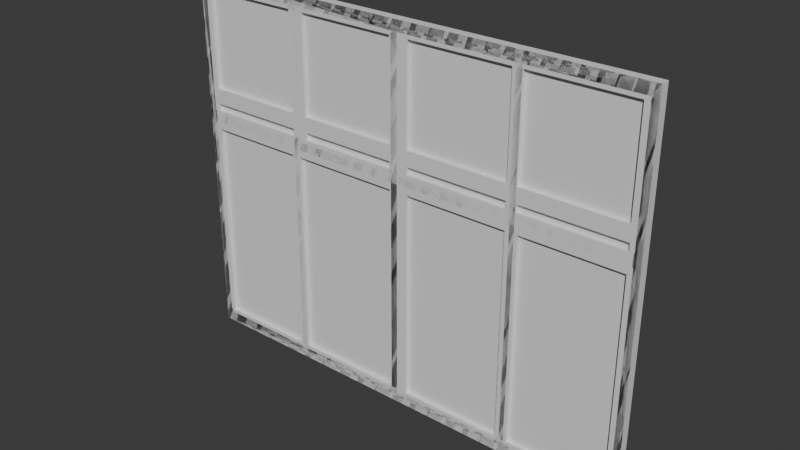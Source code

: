 # Source: GasStationWindowRosh.blend  (saved by Blender 4.5.90; exported with 4.5.12 LTS)
import bpy
from mathutils import Matrix  # noqa: F401  (used for matrix-valued properties, if any)

bpy.ops.wm.read_factory_settings(use_empty=True)
scene = bpy.context.scene
scene.name = 'Scene'

# ---- collections
col_collection = bpy.data.collections.new('Collection'); scene.collection.children.link(col_collection)
col_export = bpy.data.collections.new('Export'); scene.collection.children.link(col_export)

# ---- materials (node trees are filled in below, after node groups)
mat_windowborder = bpy.data.materials.new('WindowBorder')
mat_glass = bpy.data.materials.new('Glass')

# ---- material node trees
mat_windowborder.use_nodes = True; mat_windowborder.node_tree.nodes.clear()
_N = mat_windowborder.node_tree.nodes; _L = mat_windowborder.node_tree.links
n0 = _N.new('ShaderNodeBsdfPrincipled'); n0.name = 'Principled BSDF'; n0.location = (-200, 100)
n1 = _N.new('ShaderNodeOutputMaterial'); n1.name = 'Material Output'; n1.location = (200, 100)
_L.new(n0.outputs[0], n1.inputs[0])
n1.is_active_output = True
mat_glass.use_nodes = True; mat_glass.node_tree.nodes.clear()
_N = mat_glass.node_tree.nodes; _L = mat_glass.node_tree.links
n0 = _N.new('ShaderNodeBsdfPrincipled'); n0.name = 'Principled BSDF'; n0.location = (-200, 100)
n1 = _N.new('ShaderNodeOutputMaterial'); n1.name = 'Material Output'; n1.location = (200, 100)
_L.new(n0.outputs[0], n1.inputs[0])
n1.is_active_output = True

# ---- world
world_world = bpy.data.worlds.new('World'); scene.world = world_world
world_world.use_nodes = True; world_world.node_tree.nodes.clear()
_N = world_world.node_tree.nodes; _L = world_world.node_tree.links
n0 = _N.new('ShaderNodeOutputWorld'); n0.name = 'World Output'; n0.location = (300, 300)
n1 = _N.new('ShaderNodeBackground'); n1.name = 'Background'; n1.location = (10, 300)
n1.inputs[0].default_value = (0.05088, 0.05088, 0.05088, 1.0)
_L.new(n1.outputs[0], n0.inputs[0])
n0.is_active_output = True
world_world.color = (0.05088, 0.05088, 0.05088)
world_world.sun_shadow_jitter_overblur = 0.0

# ---- meshes
me_cube_002 = bpy.data.meshes.new('Cube.002')
me_cube_002.from_pydata([(-0.04579, -1.951, 1.945), (-0.04579, -1.951, 0.05541), (-0.04579, -0.04889, 1.945), (-0.04579, -0.04889, 0.05541), (-0.04579, -1.948, 2.875), (-0.04579, -0.05187, 2.875), (-0.04579, -1.948, 2.065), (-0.04579, -0.05187, 2.065), (-0.04579, -2.0, 0.0), (-0.04579, -2.384e-07, 0.0), (-0.04579, -2.0, 2.0), (-0.04579, -2.384e-07, 2.0), (-0.04579, -2.0, 2.94), (-0.04579, -2.384e-07, 2.94), (-0.04579, -1.045, 1.945), (-0.04579, -1.045, 0.05541), (-0.04579, -1.045, 2.065), (-0.04579, -1.045, 2.875), (-0.04579, -0.9771, 1.945), (-0.04579, -0.9772, 2.065), (-0.04579, -0.9772, 2.875), (-0.04579, -0.9771, 0.05541), (0.007449, -0.9771, 1.945), (0.007449, -0.04889, 1.945), (0.007449, -1.951, 1.945), (0.007449, -1.951, 0.05541), (0.007449, -1.045, 0.05541), (0.007449, -0.04889, 0.05541), (0.007449, -0.9772, 2.065), (0.007449, -0.05187, 2.065), (0.007449, -0.9772, 2.875), (0.007449, -0.05187, 2.875), (0.007449, -1.948, 2.065), (0.007449, -1.948, 2.875), (0.007449, -1.045, 1.945), (0.007449, -1.045, 2.065), (0.007449, -1.045, 2.875), (0.007449, -0.9771, 0.05541), (0.04579, -2.0, 2.0), (0.04579, -2.0, 0.0), (0.04579, -2.384e-07, 2.0), (0.04579, -2.384e-07, 0.0), (0.04579, -2.384e-07, 2.94), (0.04579, -2.0, 2.94)], [], [(8, 39, 38, 10), (7, 19, 28, 29), (3, 21, 37, 27), (11, 40, 41, 9), (13, 42, 40, 11), (12, 43, 42, 13), (5, 20, 17, 4, 12, 13), (10, 38, 43, 12), (9, 41, 39, 8), (0, 1, 8, 10), (3, 2, 11, 9), (2, 18, 14, 0, 10, 12, 4, 6, 16, 19, 7, 11), (7, 5, 13, 11), (18, 2, 23, 22), (19, 16, 17, 20), (0, 14, 34, 24), (35, 32, 33, 36), (37, 22, 23, 27), (25, 24, 34, 26), (29, 28, 30, 31), (1, 0, 24, 25), (20, 5, 31, 30), (16, 6, 32, 35), (15, 1, 25, 26), (19, 20, 30, 28), (6, 4, 33, 32), (4, 17, 36, 33), (2, 3, 27, 23), (21, 18, 22, 37), (14, 15, 26, 34), (5, 7, 29, 31), (17, 16, 35, 36), (15, 14, 18, 21, 3, 9, 8, 1), (38, 40, 42, 43), (41, 40, 38, 39)])
_uv = me_cube_002.uv_layers.new(name='UVMap')
_uv.uv.foreach_set('vector', [0.375, 1.0, 0.375, 0.75, 0.625, 0.75, 0.625, 1.0, 0.625, 0.7435, 0.625, 0.6278, 0.625, 0.6278, 0.625, 0.7435, 0.3888, 0.7439, 0.3888, 0.6279, 0.3888, 0.6279, 0.3888, 0.7439, 0.375, 0.5, 0.375, 0.75, 0.125, 0.75, 0.125, 0.5, 0.375, 0.5, 0.375, 0.75, 0.375, 0.75, 0.375, 0.5, 0.375, 0.5, 0.375, 0.25, 0.625, 0.25, 0.625, 0.5, 0.625, 0.7435, 0.625, 0.6278, 0.625, 0.6194, 0.625, 0.5065, 0.625, 0.5, 0.625, 0.75, 0.625, 1.0, 0.625, 0.75, 0.625, 0.75, 0.625, 1.0, 0.375, 0.25, 0.375, 0.0, 0.625, 0.0, 0.625, 0.25, 0.6112, 0.5061, 0.3888, 0.5061, 0.375, 0.5, 0.625, 0.5, 0.3888, 0.7439, 0.6112, 0.7439, 0.625, 0.75, 0.375, 0.75, 0.6112, 0.7439, 0.6112, 0.6279, 0.6112, 0.6194, 0.6112, 0.5061, 0.625, 0.5, 0.625, 0.5, 0.625, 0.5065, 0.625, 0.5065, 0.625, 0.6194, 0.625, 0.6278, 0.625, 0.7435, 0.625, 0.75, 0.625, 0.7435, 0.625, 0.7435, 0.625, 0.75, 0.625, 0.75, 0.6112, 0.6279, 0.6112, 0.7439, 0.6112, 0.7439, 0.6112, 0.6279, 0.625, 0.6278, 0.625, 0.6194, 0.625, 0.6194, 0.625, 0.6278, 0.6112, 0.5061, 0.6112, 0.6194, 0.6112, 0.6194, 0.6112, 0.5061, 0.625, 0.6194, 0.625, 0.5065, 0.625, 0.5065, 0.625, 0.6194, 0.3888, 0.6279, 0.6112, 0.6279, 0.6112, 0.7439, 0.3888, 0.7439, 0.3888, 0.5061, 0.6112, 0.5061, 0.6112, 0.6194, 0.3888, 0.6194, 0.625, 0.7435, 0.625, 0.6278, 0.625, 0.6278, 0.625, 0.7435, 0.3888, 0.5061, 0.6112, 0.5061, 0.6112, 0.5061, 0.3888, 0.5061, 0.625, 0.6278, 0.625, 0.7435, 0.625, 0.7435, 0.625, 0.6278, 0.625, 0.6194, 0.625, 0.5065, 0.625, 0.5065, 0.625, 0.6194, 0.3888, 0.6194, 0.3888, 0.5061, 0.3888, 0.5061, 0.3888, 0.6194, 0.625, 0.6278, 0.625, 0.6278, 0.625, 0.6278, 0.625, 0.6278, 0.625, 0.5065, 0.625, 0.5065, 0.625, 0.5065, 0.625, 0.5065, 0.625, 0.5065, 0.625, 0.6194, 0.625, 0.6194, 0.625, 0.5065, 0.6112, 0.7439, 0.3888, 0.7439, 0.3888, 0.7439, 0.6112, 0.7439, 0.3888, 0.6279, 0.6112, 0.6279, 0.6112, 0.6279, 0.3888, 0.6279, 0.6112, 0.6194, 0.3888, 0.6194, 0.3888, 0.6194, 0.6112, 0.6194, 0.625, 0.7435, 0.625, 0.7435, 0.625, 0.7435, 0.625, 0.7435, 0.625, 0.6194, 0.625, 0.6194, 0.625, 0.6194, 0.625, 0.6194, 0.3888, 0.6194, 0.6112, 0.6194, 0.6112, 0.6279, 0.3888, 0.6279, 0.3888, 0.7439, 0.375, 0.75, 0.375, 0.5, 0.3888, 0.5061, 0.875, 0.75, 0.875, 0.5, 0.875, 0.5, 0.875, 0.75, 0.625, 0.5, 0.875, 0.5, 0.875, 0.75, 0.625, 0.75])
me_cube_002.materials.append(mat_windowborder)
me_cube_002.materials.append(mat_glass)
me_cube_002.update()
me_cube_003 = bpy.data.meshes.new('Cube.003')
me_cube_003.from_pydata([(-0.006141, -1.199, 0.08391), (-0.006141, -1.148, 2.836), (-0.006141, -3.633, 0.08391), (-0.006141, -3.573, 2.836), (-0.006141, -2.395, 2.836), (-0.006141, -2.395, 0.08391), (-0.006141, -3.573, 0.08391), (-0.006141, -2.313, 0.08391), (-0.006141, -2.313, 2.836), (-0.006141, -1.199, 2.836), (-0.006141, -1.148, 0.08391), (-0.006141, -0.07911, 0.08391), (-0.006141, -0.07911, 2.836), (-0.006141, -3.633, 2.836), (-0.006141, -4.709, 0.08391), (-0.006141, -4.709, 2.836), (-0.04509, -1.199, 0.08391), (-0.04509, -1.199, 2.836), (-0.04509, -1.148, 2.836), (-0.04509, -1.148, 0.08391), (-0.04509, -3.633, 0.08391), (-0.04509, -3.633, 2.836), (-0.04509, -3.573, 0.08391), (-0.04509, -3.573, 2.836), (-0.04509, -2.395, 0.08391), (-0.04509, -2.395, 2.836), (-0.04509, -2.313, 0.08391), (-0.04509, -2.313, 2.836), (-0.04509, 0.0, 0.0), (-0.04509, 0.0, 2.92), (-0.04509, -4.788, 0.0), (-0.04509, -4.788, 2.92), (0.04509, 0.0, 0.0), (0.04509, 0.0, 2.92), (-0.04509, -0.07911, 0.08391), (-0.04509, -0.07911, 2.836), (0.04509, -4.788, 0.0), (0.04509, -4.788, 2.92), (-0.04509, -4.709, 0.08391), (-0.04509, -4.709, 2.836)], [], [(23, 22, 6, 3), (38, 20, 2, 14), (17, 27, 8, 9), (25, 23, 3, 4), (16, 17, 9, 0), (18, 19, 10, 1), (19, 34, 11, 10), (22, 24, 5, 6), (20, 21, 13, 2), (34, 35, 12, 11), (35, 18, 1, 12), (27, 26, 7, 8), (11, 12, 1, 10), (5, 4, 3, 6), (0, 9, 8, 7), (2, 13, 15, 14), (19, 18, 17, 16), (26, 16, 0, 7), (31, 29, 33, 37), (22, 23, 21, 20), (34, 19, 16, 26, 24, 22, 20, 38, 30, 28), (17, 18, 35, 29, 31, 39, 21, 23, 25, 27), (33, 32, 36, 37), (39, 38, 14, 15), (26, 27, 25, 24), (24, 25, 4, 5), (28, 30, 36, 32), (35, 34, 28, 29), (38, 39, 31, 30), (21, 39, 15, 13), (32, 33, 29, 28), (30, 31, 37, 36)])
me_cube_003.polygons.foreach_set('material_index', [0, 0, 0, 0, 0, 0, 0, 0, 0, 0, 0, 0, 1, 1, 1, 1, 0, 0, 0, 0, 0, 0, 0, 0, 0, 0, 0, 0, 0, 0, 0, 0])
_uv = me_cube_003.uv_layers.new(name='UVMap')
_uv.uv.foreach_set('vector', [0.8597, 0.6866, 0.6403, 0.6866, 0.6403, 0.6866, 0.8597, 0.6866, 0.6403, 0.7459, 0.6403, 0.6897, 0.6403, 0.6897, 0.6403, 0.7459, 0.8597, 0.5626, 0.8597, 0.6208, 0.8597, 0.6208, 0.8597, 0.5626, 0.8597, 0.6251, 0.8597, 0.6866, 0.8597, 0.6866, 0.8597, 0.6251, 0.6403, 0.5626, 0.8597, 0.5626, 0.8597, 0.5626, 0.6403, 0.5626, 0.8597, 0.5599, 0.6403, 0.5599, 0.6403, 0.5599, 0.8597, 0.5599, 0.6403, 0.5599, 0.6403, 0.5041, 0.6403, 0.5041, 0.6403, 0.5599, 0.6403, 0.6866, 0.6403, 0.6251, 0.6403, 0.6251, 0.6403, 0.6866, 0.6403, 0.6897, 0.8597, 0.6897, 0.8597, 0.6897, 0.6403, 0.6897, 0.6403, 0.5041, 0.8597, 0.5041, 0.8597, 0.5041, 0.6403, 0.5041, 0.8597, 0.5041, 0.8597, 0.5599, 0.8597, 0.5599, 0.8597, 0.5041, 0.8597, 0.6208, 0.6403, 0.6208, 0.6403, 0.6208, 0.8597, 0.6208, 0.6403, 0.5041, 0.8597, 0.5041, 0.8597, 0.5599, 0.6403, 0.5599, 0.6403, 0.6251, 0.8597, 0.6251, 0.8597, 0.6866, 0.6403, 0.6866, 0.6403, 0.5626, 0.8597, 0.5626, 0.8597, 0.6208, 0.6403, 0.6208, 0.6403, 0.6897, 0.8597, 0.6897, 0.8597, 0.7459, 0.6403, 0.7459, 0.6403, 0.5599, 0.8597, 0.5599, 0.8597, 0.5626, 0.6403, 0.5626, 0.6403, 0.6208, 0.6403, 0.5626, 0.6403, 0.5626, 0.6403, 0.6208, 0.375, 0.25, 0.625, 0.25, 0.625, 0.5, 0.375, 0.5, 0.6403, 0.6866, 0.8597, 0.6866, 0.8597, 0.6897, 0.6403, 0.6897, 0.6403, 0.5041, 0.6403, 0.5599, 0.6403, 0.5626, 0.6403, 0.6208, 0.6403, 0.6251, 0.6403, 0.6866, 0.6403, 0.6897, 0.6403, 0.7459, 0.625, 0.75, 0.625, 0.5, 0.8597, 0.5626, 0.8597, 0.5599, 0.8597, 0.5041, 0.875, 0.5, 0.875, 0.75, 0.8597, 0.7459, 0.8597, 0.6897, 0.8597, 0.6866, 0.8597, 0.6251, 0.8597, 0.6208, 0.625, 1.0, 0.375, 1.0, 0.375, 0.75, 0.625, 0.75, 0.8597, 0.7459, 0.6403, 0.7459, 0.6403, 0.7459, 0.8597, 0.7459, 0.6403, 0.6208, 0.8597, 0.6208, 0.8597, 0.6251, 0.6403, 0.6251, 0.6403, 0.6251, 0.8597, 0.6251, 0.8597, 0.6251, 0.6403, 0.6251, 0.375, 0.5, 0.625, 0.5, 0.625, 0.75, 0.375, 0.75, 0.8597, 0.5041, 0.6403, 0.5041, 0.625, 0.5, 0.875, 0.5, 0.6403, 0.7459, 0.8597, 0.7459, 0.875, 0.75, 0.625, 0.75, 0.8597, 0.6897, 0.8597, 0.7459, 0.8597, 0.7459, 0.8597, 0.6897, 0.125, 0.5, 0.375, 0.5, 0.375, 0.75, 0.125, 0.75, 0.375, 0.0, 0.625, 0.0, 0.625, 0.25, 0.375, 0.25])
me_cube_003.materials.append(mat_windowborder)
me_cube_003.materials.append(mat_glass)
me_cube_003.update()
me_cube_004 = bpy.data.meshes.new('Cube.004')
me_cube_004.from_pydata([(-0.04723, -1.49, 2.765), (-0.04723, -1.369, 0.1105), (0.0007401, -5.397, 1.752), (0.0007403, -1.404, 2.765), (-0.04723, -1.49, 1.844), (-0.04723, -1.369, 1.752), (-0.04723, -1.283, 0.1105), (-0.04723, -1.404, 1.844), (-0.04723, -1.283, 1.752), (-0.04723, -1.404, 2.765), (-0.04723, -4.163, 1.844), (-0.04723, -4.191, 1.752), (-0.04723, -4.163, 2.765), (-0.04723, -4.191, 0.1105), (-0.04723, -4.073, 1.844), (-0.04723, -4.101, 1.752), (-0.04723, -4.073, 2.765), (-0.04723, -4.101, 0.1105), (-0.04723, -2.76, 1.844), (-0.04723, -2.76, 1.752), (-0.04723, -2.76, 2.765), (-0.04723, -2.76, 0.1105), (-0.04723, -2.662, 1.844), (-0.04723, -2.662, 1.752), (-0.04723, -2.662, 0.1105), (-0.04723, -2.662, 2.765), (-0.04723, -5.397, 1.844), (-0.04723, -0.07934, 1.844), (0.0007403, -0.07934, 1.844), (-0.04723, -5.397, 1.752), (-0.04723, -0.07934, 1.752), (0.0007403, -0.07934, 2.765), (-0.04723, -5.476, 0.0), (-0.04723, -5.476, 2.876), (-0.04723, 0.0, 2.876), (-0.04723, 0.0, 0.0), (-0.04723, -0.07934, 0.1105), (-0.04723, -0.07934, 2.765), (0.04723, 0.0, 0.0), (0.04723, 0.0, 2.876), (-0.04723, -5.397, 0.1105), (-0.04723, -5.397, 2.765), (0.04723, -5.476, 0.0), (0.04723, -5.476, 2.876), (0.0007401, -5.397, 0.1105), (0.0007401, -4.191, 0.1105), (0.0007403, -0.07934, 0.1105), (0.0007403, -0.07934, 1.752), (0.0007403, -1.283, 1.752), (0.0007401, -5.397, 2.765), (0.0007401, -5.397, 1.844), (0.0007403, -1.404, 1.844), (0.0007403, -1.369, 0.1105), (0.0007402, -2.662, 0.1105), (0.0007402, -2.662, 1.752), (0.0007402, -2.662, 2.765), (0.0007402, -2.662, 1.844), (0.0007401, -4.073, 2.765), (0.0007402, -2.76, 2.765), (0.0007401, -4.101, 1.752), (0.0007402, -2.76, 1.752), (0.0007401, -4.073, 1.844), (0.0007402, -2.76, 1.844), (0.0007402, -2.76, 0.1105), (0.0007401, -4.101, 0.1105), (0.0007401, -4.163, 2.765), (0.0007401, -4.191, 1.752), (0.0007401, -4.163, 1.844), (0.0007403, -1.283, 0.1105), (0.0007403, -1.49, 2.765), (0.0007403, -1.369, 1.752), (0.0007403, -1.49, 1.844)], [], [(37, 27, 28, 31), (53, 54, 70, 52), (22, 25, 55, 56), (8, 30, 47, 48), (56, 55, 69, 71), (44, 2, 66, 45), (50, 49, 65, 67), (64, 59, 60, 63), (68, 48, 47, 46), (38, 39, 43, 42), (1, 24, 53, 52), (36, 6, 68, 46), (4, 0, 9, 7), (1, 5, 8, 6), (38, 42, 32, 35), (9, 0, 25, 20, 16, 12, 41, 33, 34, 37), (30, 36, 46, 47), (6, 8, 48, 68), (10, 12, 16, 14), (13, 11, 15, 17), (17, 15, 59, 64), (7, 9, 3, 51), (18, 20, 25, 22), (21, 19, 23, 24), (4, 7, 27, 30, 8, 5, 23, 19, 15, 11, 29, 26, 10, 14, 18, 22), (61, 57, 58, 62), (14, 16, 57, 61), (42, 43, 33, 32), (35, 34, 39, 38), (30, 27, 37, 34, 35, 36), (21, 24, 1, 6, 36, 35, 32, 40, 13, 17), (26, 29, 40, 32, 33, 41), (51, 3, 31, 28), (24, 23, 54, 53), (39, 34, 33, 43), (41, 12, 65, 49), (9, 37, 31, 3), (16, 20, 58, 57), (29, 11, 66, 2), (40, 29, 2, 44), (15, 19, 60, 59), (25, 0, 69, 55), (10, 26, 50, 67), (13, 40, 44, 45), (18, 14, 61, 62), (23, 5, 70, 54), (12, 10, 67, 65), (20, 18, 62, 58), (4, 22, 56, 71), (26, 41, 49, 50), (11, 13, 45, 66), (19, 21, 63, 60), (0, 4, 71, 69), (21, 17, 64, 63), (5, 1, 52, 70), (27, 7, 51, 28)])
me_cube_004.polygons.foreach_set('material_index', [0, 1, 0, 0, 1, 1, 1, 1, 1, 0, 0, 0, 0, 0, 0, 0, 0, 0, 0, 0, 0, 0, 0, 0, 0, 1, 0, 0, 0, 0, 0, 0, 1, 0, 0, 0, 0, 0, 0, 0, 0, 0, 0, 0, 0, 0, 0, 0, 0, 0, 0, 0, 0, 0, 0, 0])
_uv = me_cube_004.uv_layers.new(name='UVMap')
_uv.uv.foreach_set('vector', [0.6094, 0.7464, 0.5004, 0.7464, 0.5004, 0.7464, 0.6094, 0.7464, 0.3906, 0.6285, 0.4928, 0.6285, 0.4928, 0.6875, 0.3906, 0.6875, 0.5004, 0.6285, 0.6094, 0.6285, 0.6094, 0.6285, 0.5004, 0.6285, 0.4928, 0.6914, 0.4928, 0.7464, 0.4928, 0.7464, 0.4928, 0.6914, 0.5004, 0.6285, 0.6094, 0.6285, 0.6094, 0.6875, 0.5004, 0.6875, 0.3906, 0.5036, 0.4928, 0.5036, 0.4928, 0.5587, 0.3906, 0.5587, 0.5004, 0.5036, 0.6094, 0.5036, 0.6094, 0.5587, 0.5004, 0.5587, 0.3906, 0.5628, 0.4928, 0.5628, 0.4928, 0.624, 0.3906, 0.624, 0.3906, 0.6914, 0.4928, 0.6914, 0.4928, 0.7464, 0.3906, 0.7464, 0.125, 0.5, 0.375, 0.5, 0.375, 0.75, 0.125, 0.75, 0.3906, 0.6875, 0.3906, 0.6285, 0.3906, 0.6285, 0.3906, 0.6875, 0.3906, 0.7464, 0.3906, 0.6914, 0.3906, 0.6914, 0.3906, 0.7464, 0.5004, 0.6875, 0.6094, 0.6875, 0.6094, 0.6914, 0.5004, 0.6914, 0.3906, 0.6875, 0.4928, 0.6875, 0.4928, 0.6914, 0.3906, 0.6914, 0.375, 0.25, 0.625, 0.25, 0.625, 0.5, 0.375, 0.5, 0.6094, 0.6914, 0.6094, 0.6875, 0.6094, 0.6285, 0.6094, 0.624, 0.6094, 0.5628, 0.6094, 0.5587, 0.6094, 0.5036, 0.625, 0.5, 0.625, 0.75, 0.6094, 0.7464, 0.4928, 0.7464, 0.3906, 0.7464, 0.3906, 0.7464, 0.4928, 0.7464, 0.3906, 0.6914, 0.4928, 0.6914, 0.4928, 0.6914, 0.3906, 0.6914, 0.5004, 0.5587, 0.6094, 0.5587, 0.6094, 0.5628, 0.5004, 0.5628, 0.3906, 0.5587, 0.4928, 0.5587, 0.4928, 0.5628, 0.3906, 0.5628, 0.3906, 0.5628, 0.4928, 0.5628, 0.4928, 0.5628, 0.3906, 0.5628, 0.5004, 0.6914, 0.6094, 0.6914, 0.6094, 0.6914, 0.5004, 0.6914, 0.5004, 0.624, 0.6094, 0.624, 0.6094, 0.6285, 0.5004, 0.6285, 0.3906, 0.624, 0.4928, 0.624, 0.4928, 0.6285, 0.3906, 0.6285, 0.5004, 0.6875, 0.5004, 0.6914, 0.5004, 0.7464, 0.4928, 0.7464, 0.4928, 0.6914, 0.4928, 0.6875, 0.4928, 0.6285, 0.4928, 0.624, 0.4928, 0.5628, 0.4928, 0.5587, 0.4928, 0.5036, 0.5004, 0.5036, 0.5004, 0.5587, 0.5004, 0.5628, 0.5004, 0.624, 0.5004, 0.6285, 0.5004, 0.5628, 0.6094, 0.5628, 0.6094, 0.624, 0.5004, 0.624, 0.5004, 0.5628, 0.6094, 0.5628, 0.6094, 0.5628, 0.5004, 0.5628, 0.375, 0.75, 0.625, 0.75, 0.625, 1.0, 0.375, 1.0, 0.625, 0.5, 0.875, 0.5, 0.875, 0.75, 0.625, 0.75, 0.4928, 0.7464, 0.5004, 0.7464, 0.6094, 0.7464, 0.625, 0.75, 0.375, 0.75, 0.3906, 0.7464, 0.3906, 0.624, 0.3906, 0.6285, 0.3906, 0.6875, 0.3906, 0.6914, 0.3906, 0.7464, 0.375, 0.75, 0.375, 0.5, 0.3906, 0.5036, 0.3906, 0.5587, 0.3906, 0.5628, 0.5004, 0.5036, 0.4928, 0.5036, 0.3906, 0.5036, 0.375, 0.5, 0.625, 0.5, 0.6094, 0.5036, 0.5004, 0.6914, 0.6094, 0.6914, 0.6094, 0.7464, 0.5004, 0.7464, 0.3906, 0.6285, 0.4928, 0.6285, 0.4928, 0.6285, 0.3906, 0.6285, 0.625, 0.0, 0.625, 0.25, 0.375, 0.25, 0.375, 0.0, 0.6094, 0.5036, 0.6094, 0.5587, 0.6094, 0.5587, 0.6094, 0.5036, 0.6094, 0.6914, 0.6094, 0.7464, 0.6094, 0.7464, 0.6094, 0.6914, 0.6094, 0.5628, 0.6094, 0.624, 0.6094, 0.624, 0.6094, 0.5628, 0.4928, 0.5036, 0.4928, 0.5587, 0.4928, 0.5587, 0.4928, 0.5036, 0.3906, 0.5036, 0.4928, 0.5036, 0.4928, 0.5036, 0.3906, 0.5036, 0.4928, 0.5628, 0.4928, 0.624, 0.4928, 0.624, 0.4928, 0.5628, 0.6094, 0.6285, 0.6094, 0.6875, 0.6094, 0.6875, 0.6094, 0.6285, 0.5004, 0.5587, 0.5004, 0.5036, 0.5004, 0.5036, 0.5004, 0.5587, 0.3906, 0.5587, 0.3906, 0.5036, 0.3906, 0.5036, 0.3906, 0.5587, 0.5004, 0.624, 0.5004, 0.5628, 0.5004, 0.5628, 0.5004, 0.624, 0.4928, 0.6285, 0.4928, 0.6875, 0.4928, 0.6875, 0.4928, 0.6285, 0.6094, 0.5587, 0.5004, 0.5587, 0.5004, 0.5587, 0.6094, 0.5587, 0.6094, 0.624, 0.5004, 0.624, 0.5004, 0.624, 0.6094, 0.624, 0.5004, 0.6875, 0.5004, 0.6285, 0.5004, 0.6285, 0.5004, 0.6875, 0.5004, 0.5036, 0.6094, 0.5036, 0.6094, 0.5036, 0.5004, 0.5036, 0.4928, 0.5587, 0.3906, 0.5587, 0.3906, 0.5587, 0.4928, 0.5587, 0.4928, 0.624, 0.3906, 0.624, 0.3906, 0.624, 0.4928, 0.624, 0.6094, 0.6875, 0.5004, 0.6875, 0.5004, 0.6875, 0.6094, 0.6875, 0.3906, 0.624, 0.3906, 0.5628, 0.3906, 0.5628, 0.3906, 0.624, 0.4928, 0.6875, 0.3906, 0.6875, 0.3906, 0.6875, 0.4928, 0.6875, 0.5004, 0.7464, 0.5004, 0.6914, 0.5004, 0.6914, 0.5004, 0.7464])
me_cube_004.materials.append(mat_windowborder)
me_cube_004.materials.append(mat_glass)
me_cube_004.update()
me_cube_005 = bpy.data.meshes.new('Cube.005')
me_cube_005.from_pydata([(-0.05155, -5.153, 0.0), (-0.05155, -5.153, 1.718), (-0.05155, 0.0, 1.718), (-0.05155, 0.0, 0.0), (0.05155, -5.153, 1.718), (0.05155, -5.153, 0.0), (-0.05155, -5.078, 1.681), (-0.05155, -5.078, 0.0373), (0.05155, 0.0, 1.718), (0.05155, 0.0, 0.0), (-0.05155, -0.07468, 1.681), (-0.05155, -0.07468, 0.0373), (-0.05155, -2.521, 1.681), (-0.05155, -2.521, 0.0373), (-0.05155, -2.571, 0.0373), (-0.05155, -2.571, 1.681), (-0.05155, -5.078, 1.084), (-0.05155, -0.07468, 1.084), (-0.05155, -2.521, 1.084), (-0.05155, -2.571, 1.084), (-0.05155, -5.078, 1.014), (-0.05155, -2.521, 1.014), (-0.05155, -2.571, 1.014), (-0.05155, -0.07468, 1.014), (-0.05155, -3.812, 0.0373), (-0.05155, -3.812, 1.681), (-0.05155, -3.812, 1.084), (-0.05155, -3.812, 1.014), (-0.05155, -3.854, 0.0373), (-0.05155, -3.854, 1.681), (-0.05155, -3.854, 1.084), (-0.05155, -3.854, 1.014), (-0.05155, -1.248, 1.681), (-0.05155, -1.248, 0.0373), (-0.05155, -1.248, 1.084), (-0.05155, -1.248, 1.014), (-0.05155, -1.31, 0.0373), (-0.05155, -1.31, 1.681), (-0.05155, -1.31, 1.084), (-0.05155, -1.31, 1.014), (0.01069, -1.248, 1.681), (0.01069, -0.07468, 1.681), (0.01069, -3.854, 0.0373), (0.01069, -5.078, 0.0373), (0.01069, -5.078, 1.014), (0.01069, -0.07468, 1.084), (0.01069, -1.31, 0.0373), (0.01069, -2.521, 0.0373), (0.01069, -2.521, 1.014), (0.01069, -3.812, 1.681), (0.01069, -2.571, 1.681), (0.01069, -2.571, 1.014), (0.01069, -2.571, 0.0373), (0.01069, -5.078, 1.681), (0.01069, -5.078, 1.084), (0.01069, -2.521, 1.681), (0.01069, -2.521, 1.084), (0.01069, -2.571, 1.084), (0.01069, -3.812, 1.084), (0.01069, -1.248, 1.084), (0.01069, -0.07468, 0.0373), (0.01069, -0.07468, 1.014), (0.01069, -1.248, 1.014), (0.01069, -3.812, 1.014), (0.01069, -3.812, 0.0373), (0.01069, -3.854, 1.681), (0.01069, -3.854, 1.084), (0.01069, -3.854, 1.014), (0.01069, -1.248, 0.0373), (0.01069, -1.31, 1.681), (0.01069, -1.31, 1.084), (0.01069, -1.31, 1.014)], [], [(8, 4, 5, 9), (6, 29, 65, 53), (9, 5, 0, 3), (12, 37, 69, 55), (35, 34, 17, 23), (5, 4, 1, 0), (19, 26, 58, 57), (2, 8, 9, 3), (23, 17, 10, 2, 3, 11), (33, 35, 62, 68), (13, 36, 33, 11, 3, 0, 7, 28, 24, 14, 22, 21), (4, 8, 2, 1), (27, 22, 51, 63), (32, 37, 12, 15, 25, 26, 30, 29, 6, 1, 2, 10), (13, 21, 48, 47), (36, 39, 35, 33), (39, 38, 34, 35), (38, 37, 32, 34), (24, 27, 63, 64), (22, 14, 52, 51), (59, 40, 41, 45), (58, 49, 50, 57), (68, 62, 61, 60), (64, 63, 51, 52), (54, 53, 65, 66), (43, 44, 67, 42), (56, 55, 69, 70), (47, 48, 71, 46), (14, 24, 64, 52), (16, 6, 53, 54), (32, 10, 41, 40), (26, 25, 49, 58), (38, 18, 56, 70), (30, 16, 54, 66), (23, 11, 60, 61), (28, 7, 43, 42), (21, 39, 71, 48), (20, 31, 67, 44), (7, 20, 44, 43), (11, 33, 68, 60), (34, 32, 40, 59), (10, 17, 45, 41), (17, 34, 59, 45), (36, 13, 47, 46), (35, 23, 61, 62), (25, 15, 50, 49), (37, 38, 70, 69), (29, 30, 66, 65), (39, 36, 46, 71), (31, 28, 42, 67), (18, 12, 55, 56), (15, 19, 57, 50), (18, 38, 39, 21, 22, 27, 24, 28, 31, 20, 7, 0, 1, 6, 16, 30, 26, 19, 15, 12)])
me_cube_005.polygons.foreach_set('material_index', [0, 0, 0, 0, 0, 0, 0, 0, 0, 0, 0, 0, 0, 0, 0, 0, 0, 0, 0, 0, 1, 1, 1, 1, 1, 1, 1, 1, 0, 0, 0, 0, 0, 0, 0, 0, 0, 0, 0, 0, 0, 0, 0, 0, 0, 0, 0, 0, 0, 0, 0, 0, 0])
_uv = me_cube_005.uv_layers.new(name='UVMap')
_uv.uv.foreach_set('vector', [0.625, 0.25, 0.625, 0.5, 0.375, 0.5, 0.375, 0.25, 0.6136, 0.7536, 0.6136, 0.813, 0.6136, 0.813, 0.6136, 0.7536, 0.125, 0.5, 0.375, 0.5, 0.375, 0.75, 0.125, 0.75, 0.6136, 0.8777, 0.6136, 0.9364, 0.6136, 0.9364, 0.6136, 0.8777, 0.5214, 0.9394, 0.5311, 0.9394, 0.5311, 0.9964, 0.5214, 0.9964, 0.375, 0.5, 0.625, 0.5, 0.625, 0.75, 0.375, 0.75, 0.5311, 0.8753, 0.5311, 0.8151, 0.5311, 0.8151, 0.5311, 0.8753, 0.625, 0.0, 0.625, 0.25, 0.375, 0.25, 0.375, 0.0, 0.5214, 0.9964, 0.5311, 0.9964, 0.6136, 0.9964, 0.625, 1.0, 0.375, 1.0, 0.3864, 0.9964, 0.3864, 0.9394, 0.5214, 0.9394, 0.5214, 0.9394, 0.3864, 0.9394, 0.3864, 0.8777, 0.3864, 0.9364, 0.3864, 0.9394, 0.3864, 0.9964, 0.375, 1.0, 0.375, 0.75, 0.3864, 0.7536, 0.3864, 0.813, 0.3864, 0.8151, 0.3864, 0.8753, 0.5214, 0.8753, 0.5214, 0.8777, 0.625, 0.5, 0.875, 0.5, 0.875, 0.75, 0.625, 0.75, 0.5214, 0.8151, 0.5214, 0.8753, 0.5214, 0.8753, 0.5214, 0.8151, 0.6136, 0.9394, 0.6136, 0.9364, 0.6136, 0.8777, 0.6136, 0.8753, 0.6136, 0.8151, 0.5311, 0.8151, 0.5311, 0.813, 0.6136, 0.813, 0.6136, 0.7536, 0.625, 0.75, 0.625, 1.0, 0.6136, 0.9964, 0.3864, 0.8777, 0.5214, 0.8777, 0.5214, 0.8777, 0.3864, 0.8777, 0.3864, 0.9364, 0.5214, 0.9364, 0.5214, 0.9394, 0.3864, 0.9394, 0.5214, 0.9364, 0.5311, 0.9364, 0.5311, 0.9394, 0.5214, 0.9394, 0.5311, 0.9364, 0.6136, 0.9364, 0.6136, 0.9394, 0.5311, 0.9394, 0.3864, 0.8151, 0.5214, 0.8151, 0.5214, 0.8151, 0.3864, 0.8151, 0.5214, 0.8753, 0.3864, 0.8753, 0.3864, 0.8753, 0.5214, 0.8753, 0.5311, 0.9394, 0.6136, 0.9394, 0.6136, 0.9964, 0.5311, 0.9964, 0.5311, 0.8151, 0.6136, 0.8151, 0.6136, 0.8753, 0.5311, 0.8753, 0.3864, 0.9394, 0.5214, 0.9394, 0.5214, 0.9964, 0.3864, 0.9964, 0.3864, 0.8151, 0.5214, 0.8151, 0.5214, 0.8753, 0.3864, 0.8753, 0.5311, 0.7536, 0.6136, 0.7536, 0.6136, 0.813, 0.5311, 0.813, 0.3864, 0.7536, 0.5214, 0.7536, 0.5214, 0.813, 0.3864, 0.813, 0.5311, 0.8777, 0.6136, 0.8777, 0.6136, 0.9364, 0.5311, 0.9364, 0.3864, 0.8777, 0.5214, 0.8777, 0.5214, 0.9364, 0.3864, 0.9364, 0.3864, 0.8753, 0.3864, 0.8151, 0.3864, 0.8151, 0.3864, 0.8753, 0.5311, 0.7536, 0.6136, 0.7536, 0.6136, 0.7536, 0.5311, 0.7536, 0.6136, 0.9394, 0.6136, 0.9964, 0.6136, 0.9964, 0.6136, 0.9394, 0.5311, 0.8151, 0.6136, 0.8151, 0.6136, 0.8151, 0.5311, 0.8151, 0.5311, 0.9364, 0.5311, 0.8777, 0.5311, 0.8777, 0.5311, 0.9364, 0.5311, 0.813, 0.5311, 0.7536, 0.5311, 0.7536, 0.5311, 0.813, 0.5214, 0.9964, 0.3864, 0.9964, 0.3864, 0.9964, 0.5214, 0.9964, 0.3864, 0.813, 0.3864, 0.7536, 0.3864, 0.7536, 0.3864, 0.813, 0.5214, 0.8777, 0.5214, 0.9364, 0.5214, 0.9364, 0.5214, 0.8777, 0.5214, 0.7536, 0.5214, 0.813, 0.5214, 0.813, 0.5214, 0.7536, 0.3864, 0.7536, 0.5214, 0.7536, 0.5214, 0.7536, 0.3864, 0.7536, 0.3864, 0.9964, 0.3864, 0.9394, 0.3864, 0.9394, 0.3864, 0.9964, 0.5311, 0.9394, 0.6136, 0.9394, 0.6136, 0.9394, 0.5311, 0.9394, 0.6136, 0.9964, 0.5311, 0.9964, 0.5311, 0.9964, 0.6136, 0.9964, 0.5311, 0.9964, 0.5311, 0.9394, 0.5311, 0.9394, 0.5311, 0.9964, 0.3864, 0.9364, 0.3864, 0.8777, 0.3864, 0.8777, 0.3864, 0.9364, 0.5214, 0.9394, 0.5214, 0.9964, 0.5214, 0.9964, 0.5214, 0.9394, 0.6136, 0.8151, 0.6136, 0.8753, 0.6136, 0.8753, 0.6136, 0.8151, 0.6136, 0.9364, 0.5311, 0.9364, 0.5311, 0.9364, 0.6136, 0.9364, 0.6136, 0.813, 0.5311, 0.813, 0.5311, 0.813, 0.6136, 0.813, 0.5214, 0.9364, 0.3864, 0.9364, 0.3864, 0.9364, 0.5214, 0.9364, 0.5214, 0.813, 0.3864, 0.813, 0.3864, 0.813, 0.5214, 0.813, 0.5311, 0.8777, 0.6136, 0.8777, 0.6136, 0.8777, 0.5311, 0.8777, 0.6136, 0.8753, 0.5311, 0.8753, 0.5311, 0.8753, 0.6136, 0.8753, 0.5311, 0.8777, 0.5311, 0.9364, 0.5214, 0.9364, 0.5214, 0.8777, 0.5214, 0.8753, 0.5214, 0.8151, 0.3864, 0.8151, 0.3864, 0.813, 0.5214, 0.813, 0.5214, 0.7536, 0.3864, 0.7536, 0.375, 0.75, 0.625, 0.75, 0.6136, 0.7536, 0.5311, 0.7536, 0.5311, 0.813, 0.5311, 0.8151, 0.5311, 0.8753, 0.6136, 0.8753, 0.6136, 0.8777])
me_cube_005.materials.append(mat_windowborder)
me_cube_005.materials.append(mat_glass)
me_cube_005.update()

# ---- objects
ob_window = bpy.data.objects.new('Window', me_cube_002)
ob_window_001 = bpy.data.objects.new('Window.001', me_cube_003)
ob_window_002 = bpy.data.objects.new('Window.002', me_cube_004)
ob_window_003 = bpy.data.objects.new('Window.003', me_cube_005)

# ---- transforms, parenting, visibility, modifiers, constraints
ob_window.location = (0.0, 0.0, 0.0)
ob_window.rotation_euler = (0.0, -0.0, 1.571)
ob_window.scale = (0.4367, 1.06, 0.5714)
ob_window_001.location = (0.0, 0.0, 0.0)
ob_window_001.rotation_euler = (0.0, -0.0, 1.571)
ob_window_001.scale = (0.4436, 0.4428, 0.5753)
ob_window_002.location = (0.0, 0.0, 0.0)
ob_window_002.rotation_euler = (0.0, -0.0, 1.571)
ob_window_002.scale = (0.4235, 0.3871, 0.5842)
ob_window_003.location = (0.0, 0.0, 0.0)
ob_window_003.rotation_euler = (0.0, -0.0, 1.571)
ob_window_003.scale = (0.388, 0.4114, 0.9777)

# ---- collection membership
col_collection.objects.link(ob_window)
col_collection.objects.link(ob_window_001)
col_collection.objects.link(ob_window_002)
col_collection.objects.link(ob_window_003)
col_export.objects.link(ob_window)
col_export.objects.link(ob_window_001)
col_export.objects.link(ob_window_002)
col_export.objects.link(ob_window_003)

# ---- scene / render settings (as saved in the file)
scene.frame_start = 1; scene.frame_end = 250; scene.frame_set(1)
scene.render.engine = 'BLENDER_EEVEE_NEXT'
bpy.context.view_layer.update()

# ---- added for rendering (the .blend has no active camera and no usable light): camera, sun
cam_auto = bpy.data.cameras.new('AutoCamera')
cam_auto.lens = 50.0
cam_auto.sensor_width = 36.0
cam_auto.clip_end = 1000.0
ob_auto_camera = bpy.data.objects.new('AutoCamera', cam_auto)
scene.collection.objects.link(ob_auto_camera)
ob_auto_camera.location = (3.56297, -3.00356, 2.84237)
ob_auto_camera.rotation_euler = (1.09748, -7.21219e-08, 0.694738)
scene.camera = ob_auto_camera
light_auto_sun = bpy.data.lights.new('AutoSun', 'SUN')
light_auto_sun.energy = 3.0
light_auto_sun.angle = 0.0523599
ob_auto_sun = bpy.data.objects.new('AutoSun', light_auto_sun)
scene.collection.objects.link(ob_auto_sun)
ob_auto_sun.rotation_euler = (0.872665, 0.174533, 0.523599)
bpy.context.view_layer.update()
